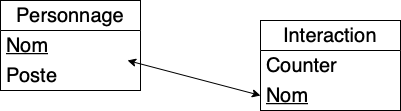

The diagram above was exported from draw.io. Its source (the exported page's mxGraphModel, read from the mxfile embedded in the PNG):
<mxGraphModel dx="1363" dy="924" grid="1" gridSize="10" guides="1" tooltips="1" connect="1" arrows="1" fold="1" page="1" pageScale="1" pageWidth="827" pageHeight="1169" math="0" shadow="0">
  <root>
    <mxCell id="0" />
    <mxCell id="1" parent="0" />
    <mxCell id="gAr9Ug3u49YbE1Y3c7A2-4" value="Personnage" style="swimlane;fontStyle=0;childLayout=stackLayout;horizontal=1;startSize=30;horizontalStack=0;resizeParent=1;resizeParentMax=0;resizeLast=0;collapsible=1;marginBottom=0;whiteSpace=wrap;html=1;fontSize=20;" vertex="1" parent="1">
      <mxGeometry x="230" y="360" width="140" height="90" as="geometry" />
    </mxCell>
    <mxCell id="gAr9Ug3u49YbE1Y3c7A2-5" value="&lt;u&gt;Nom&lt;/u&gt;" style="text;strokeColor=none;fillColor=none;align=left;verticalAlign=middle;spacingLeft=4;spacingRight=4;overflow=hidden;points=[[0,0.5],[1,0.5]];portConstraint=eastwest;rotatable=0;whiteSpace=wrap;html=1;fontSize=20;" vertex="1" parent="gAr9Ug3u49YbE1Y3c7A2-4">
      <mxGeometry y="30" width="140" height="30" as="geometry" />
    </mxCell>
    <mxCell id="gAr9Ug3u49YbE1Y3c7A2-6" value="Poste" style="text;strokeColor=none;fillColor=none;align=left;verticalAlign=middle;spacingLeft=4;spacingRight=4;overflow=hidden;points=[[0,0.5],[1,0.5]];portConstraint=eastwest;rotatable=0;whiteSpace=wrap;html=1;fontSize=20;" vertex="1" parent="gAr9Ug3u49YbE1Y3c7A2-4">
      <mxGeometry y="60" width="140" height="30" as="geometry" />
    </mxCell>
    <mxCell id="gAr9Ug3u49YbE1Y3c7A2-9" value="Interaction" style="swimlane;fontStyle=0;childLayout=stackLayout;horizontal=1;startSize=30;horizontalStack=0;resizeParent=1;resizeParentMax=0;resizeLast=0;collapsible=1;marginBottom=0;whiteSpace=wrap;html=1;fontSize=20;" vertex="1" parent="1">
      <mxGeometry x="490" y="380" width="140" height="90" as="geometry" />
    </mxCell>
    <mxCell id="gAr9Ug3u49YbE1Y3c7A2-11" value="Counter" style="text;strokeColor=none;fillColor=none;align=left;verticalAlign=middle;spacingLeft=4;spacingRight=4;overflow=hidden;points=[[0,0.5],[1,0.5]];portConstraint=eastwest;rotatable=0;whiteSpace=wrap;html=1;fontSize=20;" vertex="1" parent="gAr9Ug3u49YbE1Y3c7A2-9">
      <mxGeometry y="30" width="140" height="30" as="geometry" />
    </mxCell>
    <mxCell id="gAr9Ug3u49YbE1Y3c7A2-10" value="&lt;u&gt;Nom&lt;/u&gt;" style="text;strokeColor=none;fillColor=none;align=left;verticalAlign=middle;spacingLeft=4;spacingRight=4;overflow=hidden;points=[[0,0.5],[1,0.5]];portConstraint=eastwest;rotatable=0;whiteSpace=wrap;html=1;fontSize=20;" vertex="1" parent="gAr9Ug3u49YbE1Y3c7A2-9">
      <mxGeometry y="60" width="140" height="30" as="geometry" />
    </mxCell>
    <mxCell id="gAr9Ug3u49YbE1Y3c7A2-12" value="" style="endArrow=classic;startArrow=classic;html=1;rounded=0;fontSize=20;entryX=0;entryY=0.5;entryDx=0;entryDy=0;" edge="1" parent="1" source="gAr9Ug3u49YbE1Y3c7A2-5" target="gAr9Ug3u49YbE1Y3c7A2-10">
      <mxGeometry width="50" height="50" relative="1" as="geometry">
        <mxPoint x="360" y="405" as="sourcePoint" />
        <mxPoint x="460" y="430" as="targetPoint" />
      </mxGeometry>
    </mxCell>
  </root>
</mxGraphModel>